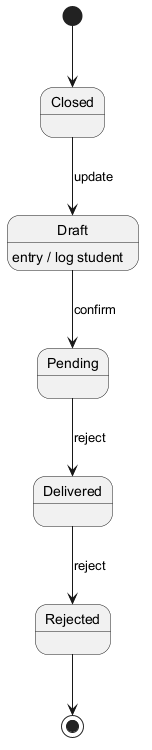

The diagram above was rendered by PlantUML. Its source (embedded in the PNG):
@startuml
skinparam monochrome true
[*] --> Closed
Closed --> Draft : update
Draft --> Pending : confirm
Draft : entry / log student
Pending --> Delivered : reject
Delivered --> Rejected : reject
Rejected --> [*]
@enduml